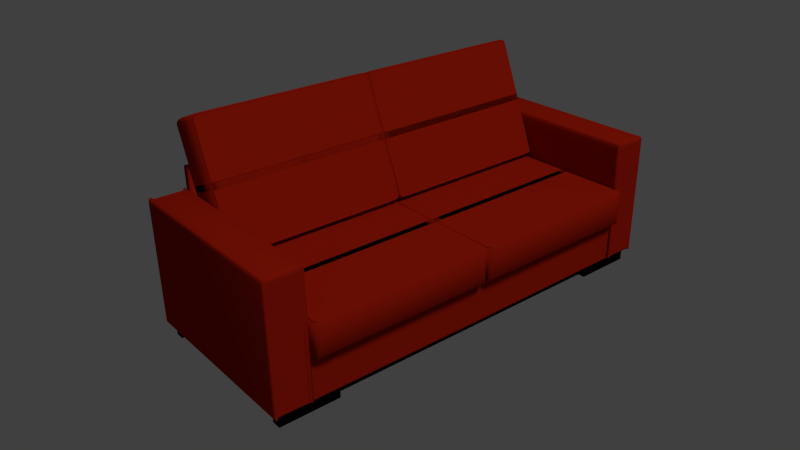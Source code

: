 # Source: chenilleCouch.blend  (saved by Blender 2.77.0; exported with 4.5.12 LTS)
import bpy
from mathutils import Matrix  # noqa: F401  (used for matrix-valued properties, if any)

bpy.ops.wm.read_factory_settings(use_empty=True)
scene = bpy.context.scene
scene.name = 'Scene'

# ---- collections
col_collection_1 = bpy.data.collections.new('Collection 1'); scene.collection.children.link(col_collection_1)

# ---- materials (node trees are filled in below, after node groups)
mat_chenilleclothmaterial = bpy.data.materials.new('ChenilleClothMaterial')
mat_chenilleclothmaterial.alpha_threshold = 0.0
mat_chenilleclothmaterial.use_transparent_shadow = False
mat_chenilleclothmaterial.diffuse_color = (0.4072, 0.0137, 0.003347, 1.0)
mat_chenilleclothmaterial.specular_color = (1.0, 0.2051, 0.1413)
mat_chenilleclothmaterial.roughness = 0.5
mat_chenilleclothmaterial.specular_intensity = 0.1
mat_chenilleclothmaterial.line_color = (0.0, 0.0, 0.0, 1.0)
mat_woodmaterial = bpy.data.materials.new('WoodMaterial')
mat_woodmaterial.alpha_threshold = 0.0
mat_woodmaterial.use_transparent_shadow = False
mat_woodmaterial.diffuse_color = (0.014, 0.002428, 0.0006071, 1.0)
mat_woodmaterial.specular_color = (1.0, 0.1579, 0.01913)
mat_woodmaterial.roughness = 0.5

# ---- material node trees

# ---- world
world_world = bpy.data.worlds.new('World'); scene.world = world_world
world_world.color = (0.05088, 0.05088, 0.05088)
world_world.use_sun_shadow = False
world_world.sun_shadow_jitter_overblur = 0.0
world_world.cycles.sampling_method = 'NONE'
world_world.cycles.sample_map_resolution = 256

# ---- cameras
cam_camera = bpy.data.cameras.new('Camera')
cam_camera.clip_end = 100.0
cam_camera.lens = 35.0
cam_camera.sensor_width = 32.0
cam_camera.sensor_height = 18.0
cam_camera.ortho_scale = 7.314
cam_camera.dof.focus_distance = 0.0
cam_camera.dof.aperture_fstop = 128.0

# ---- lights
light_lamp = bpy.data.lights.new('Lamp', 'SUN')
light_lamp.transmission_factor = 0.0
light_lamp.cutoff_distance = 30.0
light_lamp.angle = 0.1993
light_lamp.energy = 1.0
light_lamp.shadow_buffer_clip_start = 1.001
light_lamp.shadow_soft_size = 0.1
light_lamp.shadow_cascade_max_distance = 1000.0
light_lamp.cycles.use_multiple_importance_sampling = False

# ---- meshes
me_cube_003 = bpy.data.meshes.new('Cube.003')
me_cube_003.from_pydata([(-19.97, -1.012, 0.05), (-19.97, -1.012, 0.03), (-19.95, -1.03, 0.05), (-19.97, -1.012, 0.03586), (19.76, -1.03, 0.05), (20.02, -1.012, 0.03), (20.03, -1.012, 0.05), (20.03, -1.012, 0.03586), (-19.97, -0.8783, 0.05), (-19.97, -0.86, 0.03), (20.03, -0.8783, 0.05), (-19.97, -1.012, 0.595), (-19.95, -1.03, 0.595), (-19.39, -1.012, 0.615), (-19.76, -1.012, 0.6091), (19.76, -1.03, 0.595), (20.03, -1.012, 0.595), (19.46, -1.012, 0.615), (19.83, -1.012, 0.6091), (-19.97, -0.8783, 0.595), (-19.39, -0.8783, 0.615), (-19.97, -0.86, 0.595), (-19.76, -0.8783, 0.6091), (20.03, -0.8783, 0.595), (19.77, -0.86, 0.595), (19.46, -0.8783, 0.615), (19.83, -0.8783, 0.6091), (19.78, -0.8599, 0.02929), (-20.2, -1.027, 0.03361), (-20.2, -1.015, 0.03083), (-20.32, -1.022, 0.03048), (-20.2, -1.018, 0.0276), (-20.19, -1.027, 0.032), (-20.32, -1.022, 0.02793), (-20.19, -1.027, 0.04376), (-20.2, -1.017, 0.04376), (-20.32, -1.022, 0.04231), (20.26, -1.027, 0.032), (20.26, -1.018, 0.0276), (20.38, -1.022, 0.02793), (20.27, -1.015, 0.03085), (20.26, -1.024, 0.03405), (20.39, -1.021, 0.03062), (20.27, -1.017, 0.04376), (20.26, -1.026, 0.04376), (20.39, -1.022, 0.04231), (-20.21, -0.8742, 0.03616), (-20.21, -0.8601, 0.03), (-20.08, -0.8739, 0.03586), (-20.33, -0.8676, 0.0317), (20.27, -0.8578, 0.0314), (20.27, -0.8737, 0.0399), (20.15, -0.8739, 0.0344), (20.39, -0.8669, 0.03419), (-20.2, -1.016, 0.6035), (-20.2, -1.026, 0.6035), (-20.32, -1.022, 0.6047), (-20.03, -1.028, 0.6134), (-20.01, -1.017, 0.6165), (-20.13, -1.022, 0.6165), (-19.88, -1.028, 0.6138), (-19.88, -1.017, 0.6185), (-20.0, -1.022, 0.6174), (20.27, -1.026, 0.6035), (20.27, -1.017, 0.6035), (20.39, -1.022, 0.6047), (20.07, -1.015, 0.6164), (20.1, -1.027, 0.6136), (20.2, -1.021, 0.6165), (19.95, -1.017, 0.6185), (19.95, -1.028, 0.6138), (20.07, -1.022, 0.6174), (-20.01, -0.8628, 0.6139), (-20.01, -0.875, 0.6164), (-20.13, -0.8685, 0.6166), (-19.89, -0.8728, 0.6184), (-19.89, -0.8623, 0.6138), (-20.01, -0.8679, 0.6174), (-20.21, -0.8609, 0.6035), (-20.21, -0.8738, 0.6035), (-20.33, -0.8678, 0.6047), (20.27, -0.8738, 0.6035), (20.27, -0.861, 0.6035), (20.39, -0.8678, 0.6047), (20.08, -0.8629, 0.6138), (20.07, -0.875, 0.6164), (20.2, -0.8686, 0.6166), (19.95, -0.8623, 0.6138), (19.95, -0.8728, 0.6184), (20.07, -0.8679, 0.6174)], [], [(4, 15, 12, 2), (0, 11, 19, 8), (10, 23, 16, 6), (1, 9, 27, 5), (13, 17, 25, 20), (2, 34, 28, 32), (0, 3, 29, 35), (1, 5, 38, 31), (5, 7, 40, 38), (6, 43, 40, 7), (64, 43, 6, 16), (12, 60, 57, 55), (13, 14, 58, 61), (12, 15, 70, 60), (16, 18, 66, 64), (17, 69, 66, 18), (20, 75, 73, 22), (21, 78, 72, 76), (19, 22, 73, 79), (20, 25, 88, 75), (24, 87, 84, 82), (25, 26, 85, 88), (46, 48, 3, 0, 8), (79, 46, 8, 19), (32, 37, 4, 2), (2, 12, 55, 34), (11, 54, 58, 14), (51, 81, 23, 10), (19, 11, 14, 22), (22, 14, 13, 20), (61, 69, 17, 13), (15, 63, 67, 70), (16, 23, 26, 18), (18, 26, 25, 17), (76, 87, 24, 21), (23, 81, 85, 26), (5, 27, 50, 52, 7), (21, 9, 47, 78), (9, 21, 24, 27), (27, 24, 82, 50), (35, 54, 11, 0), (4, 37, 41, 44), (9, 1, 3, 48, 47), (15, 4, 44, 63), (7, 52, 51, 10, 6), (46, 49, 48), (49, 47, 48), (50, 53, 52), (53, 51, 52), (28, 34, 36, 30), (30, 36, 35, 29), (32, 28, 30, 33), (33, 30, 29, 31), (38, 40, 42, 39), (39, 42, 41, 37), (40, 43, 45, 42), (42, 45, 44, 41), (55, 57, 59, 56), (56, 59, 58, 54), (61, 58, 59, 62), (62, 59, 57, 60), (64, 66, 68, 65), (65, 68, 67, 63), (66, 69, 71, 68), (68, 71, 70, 67), (72, 78, 80, 74), (74, 80, 79, 73), (76, 72, 74, 77), (77, 74, 73, 75), (82, 84, 86, 83), (83, 86, 85, 81), (88, 85, 86, 89), (89, 86, 84, 87), (37, 32, 33, 39), (39, 33, 31, 38), (69, 61, 62, 71), (71, 62, 60, 70), (87, 76, 77, 89), (89, 77, 75, 88), (46, 79, 80, 49), (49, 80, 78, 47), (81, 51, 53, 83), (83, 53, 50, 82), (54, 35, 36, 56), (56, 36, 34, 55), (43, 64, 65, 45), (45, 65, 63, 44), (1, 31, 29, 3)])
me_cube_003.polygons.foreach_set('use_smooth', [True] * 88)
_uv = me_cube_003.uv_layers.new(name='UVMap')
_uv.uv.foreach_set('vector', [0.4239, 1.574, 0.4239, 0.6752, -0.5627, 0.6752, -0.5627, 1.574, 1.001, 0.6237, 0.497, 0.6237, 0.497, 0.3718, 1.002, 0.3718, -1.155, 0.3718, -0.6158, 0.3718, -0.6158, 0.6237, -1.155, 0.6237, 1.039, 0.6237, 1.039, 0.3583, 2.026, 0.3583, 2.026, 0.6237, 0.4239, 0.6237, -0.5627, 0.6237, -0.5627, 0.3718, 0.4239, 0.3718, -0.5627, 1.574, -0.5881, 1.574, -0.5692, 1.589, -0.5627, 1.592, 1.001, 0.6237, 1.028, 0.6237, 1.028, 0.6349, 1.001, 0.6349, 1.039, 0.6237, 2.026, 0.6237, 2.026, 0.6348, 1.039, 0.6349, -1.204, 0.6237, -1.178, 0.6237, -1.172, 0.659, -1.199, 0.659, -1.155, 0.6237, -1.158, 0.6349, -1.172, 0.659, -1.178, 0.6237, -0.6158, 0.6349, -1.158, 0.6349, -1.155, 0.6237, -0.6158, 0.6237, -0.5627, 0.6752, -0.5627, 0.6588, -0.5881, 0.6588, -0.5881, 0.6749, 0.4239, 0.6237, 0.4605, 0.6237, 0.4605, 0.6349, 0.4239, 0.6349, -0.5627, 0.6752, 0.4239, 0.6752, 0.4239, 0.6588, -0.5627, 0.6588, -0.6158, 0.6237, -0.5881, 0.6237, -0.5881, 0.6349, -0.6158, 0.6349, -0.5627, 0.6237, -0.5627, 0.6349, -0.5881, 0.6349, -0.5881, 0.6237, 0.4239, 0.3718, 0.4239, 0.3581, 0.4605, 0.358, 0.4605, 0.3718, -0.5627, 0.3206, -0.5881, 0.3205, -0.5881, 0.3367, -0.5627, 0.3367, 0.497, 0.3718, 0.4605, 0.3718, 0.4605, 0.358, 0.497, 0.358, 0.4239, 0.3718, -0.5627, 0.3718, -0.5627, 0.357, 0.4239, 0.3581, 0.4239, 0.3206, 0.4239, 0.3367, 0.4605, 0.3367, 0.4605, 0.3205, -0.5627, 0.3718, -0.5881, 0.3718, -0.5881, 0.357, -0.5627, 0.357, 1.014, 0.358, 1.028, 0.358, 1.028, 0.6237, 1.001, 0.6237, 1.002, 0.3718, 0.497, 0.358, 1.014, 0.358, 1.002, 0.3718, 0.497, 0.3718, -0.5627, 1.592, 0.4239, 1.592, 0.4239, 1.574, -0.5627, 1.574, -0.5627, 1.574, -0.5627, 0.6752, -0.5881, 0.6749, -0.5881, 1.574, 0.497, 0.6237, 0.497, 0.6349, 0.4605, 0.6349, 0.4605, 0.6237, -1.144, 0.357, -0.6158, 0.357, -0.6158, 0.3718, -1.155, 0.3718, 0.497, 0.3718, 0.497, 0.6237, 0.4605, 0.6237, 0.4605, 0.3718, 0.4605, 0.3718, 0.4605, 0.6237, 0.4239, 0.6237, 0.4239, 0.3718, 0.4239, 0.6349, -0.5627, 0.6349, -0.5627, 0.6237, 0.4239, 0.6237, 0.4239, 0.6752, 0.4605, 0.675, 0.4605, 0.6591, 0.4239, 0.6588, -0.6158, 0.6237, -0.6158, 0.3718, -0.5881, 0.3718, -0.5881, 0.6237, -0.5881, 0.6237, -0.5881, 0.3718, -0.5627, 0.3718, -0.5627, 0.6237, -0.5627, 0.3367, 0.4239, 0.3367, 0.4239, 0.3206, -0.5627, 0.3206, -0.6158, 0.3718, -0.6158, 0.357, -0.5881, 0.357, -0.5881, 0.3718, -1.204, 0.6237, -1.204, 0.3479, -1.098, 0.3367, -1.178, 0.3547, -1.178, 0.6237, -0.5627, 0.3206, -0.5627, -0.6122, -0.5881, -0.6075, -0.5881, 0.3205, -0.5627, -0.6122, -0.5627, 0.3206, 0.4239, 0.3206, 0.4239, -0.6121, 0.4239, -0.6121, 0.4239, 0.3206, 0.4605, 0.3205, 0.4605, -0.6088, 1.001, 0.6349, 0.497, 0.6349, 0.497, 0.6237, 1.001, 0.6237, 0.4239, 1.574, 0.4239, 1.592, 0.4305, 1.589, 0.4605, 1.574, 1.039, 0.3583, 1.039, 0.6237, 1.028, 0.6237, 1.028, 0.358, 1.039, 0.3367, 0.4239, 0.6752, 0.4239, 1.574, 0.4605, 1.574, 0.4605, 0.675, -1.178, 0.6237, -1.178, 0.3547, -1.144, 0.357, -1.155, 0.3718, -1.155, 0.6237, 1.014, 0.358, 1.02, 0.3454, 1.028, 0.358, 1.02, 0.3454, 1.039, 0.3367, 1.028, 0.358, -1.098, 0.3367, -1.123, 0.3454, -1.178, 0.3547, -1.123, 0.3454, -1.144, 0.357, -1.178, 0.3547, 1.028, 0.6588, 1.001, 0.6588, 1.001, 0.6449, 1.028, 0.6449, 1.028, 0.6449, 1.001, 0.6449, 1.001, 0.6349, 1.028, 0.6349, 1.039, 0.6588, 1.028, 0.6588, 1.028, 0.6449, 1.039, 0.6449, 1.039, 0.6449, 1.028, 0.6449, 1.028, 0.6349, 1.039, 0.6349, -1.199, 0.659, -1.172, 0.659, -1.149, 0.6646, -1.172, 0.7046, -1.172, 0.7046, -1.149, 0.6646, -1.135, 0.6656, -1.141, 0.6983, -1.172, 0.659, -1.158, 0.6349, -1.147, 0.6449, -1.149, 0.6646, -1.149, 0.6646, -1.147, 0.6449, -1.13, 0.6588, -1.135, 0.6656, 0.497, 0.6588, 0.4605, 0.6588, 0.4605, 0.6449, 0.497, 0.6449, 0.497, 0.6449, 0.4605, 0.6449, 0.4605, 0.6349, 0.497, 0.6349, 0.4239, 0.6349, 0.4605, 0.6349, 0.4605, 0.6449, 0.4239, 0.6449, 0.4239, 0.6449, 0.4605, 0.6449, 0.4605, 0.6588, 0.4239, 0.6588, -0.6158, 0.6349, -0.5881, 0.6349, -0.5881, 0.6449, -0.6158, 0.6449, -0.6158, 0.6449, -0.5881, 0.6449, -0.5881, 0.6588, -0.6158, 0.6588, -0.5881, 0.6349, -0.5627, 0.6349, -0.5627, 0.6449, -0.5881, 0.6449, -0.5881, 0.6449, -0.5627, 0.6449, -0.5627, 0.6588, -0.5881, 0.6588, 0.4605, 0.3367, 0.497, 0.3367, 0.497, 0.3454, 0.4605, 0.3454, 0.4605, 0.3454, 0.497, 0.3454, 0.497, 0.358, 0.4605, 0.358, 0.4239, 0.3367, 0.4605, 0.3367, 0.4605, 0.3454, 0.4239, 0.3454, 0.4239, 0.3454, 0.4605, 0.3454, 0.4605, 0.358, 0.4239, 0.3581, -0.6158, 0.3367, -0.5881, 0.3367, -0.5881, 0.3454, -0.6158, 0.3454, -0.6158, 0.3454, -0.5881, 0.3454, -0.5881, 0.357, -0.6158, 0.357, -0.5627, 0.357, -0.5881, 0.357, -0.5881, 0.3454, -0.5627, 0.3454, -0.5627, 0.3454, -0.5881, 0.3454, -0.5881, 0.3367, -0.5627, 0.3367, 2.026, 0.6587, 1.039, 0.6588, 1.039, 0.645, 2.026, 0.6449, 2.026, 0.6449, 1.039, 0.645, 1.039, 0.6349, 2.026, 0.6348, -0.5627, 0.6349, 0.4239, 0.6349, 0.4239, 0.6449, -0.5627, 0.6449, -0.5627, 0.6449, 0.4239, 0.6449, 0.4239, 0.6588, -0.5627, 0.6588, -0.5627, 0.3367, 0.4239, 0.3367, 0.4239, 0.3454, -0.5627, 0.3454, -0.5627, 0.3454, 0.4239, 0.3454, 0.4239, 0.3581, -0.5627, 0.357, 1.014, 0.358, 0.497, 0.358, 0.497, 0.3454, 1.02, 0.3454, 1.02, 0.3454, 0.497, 0.3454, 0.497, 0.3367, 1.039, 0.3367, -0.6158, 0.357, -1.144, 0.357, -1.123, 0.3454, -0.6158, 0.3454, -0.6158, 0.3454, -1.123, 0.3454, -1.098, 0.3367, -0.6158, 0.3367, 0.497, 0.6349, 1.001, 0.6349, 1.001, 0.6449, 0.497, 0.6449, 0.497, 0.6449, 1.001, 0.6449, 1.001, 0.6588, 0.497, 0.6588, -1.158, 0.6349, -0.6158, 0.6349, -0.6158, 0.6449, -1.147, 0.6449, -1.147, 0.6449, -0.6158, 0.6449, -0.6158, 0.6588, -1.13, 0.6588, 1.039, 0.6237, 1.039, 0.6349, 1.028, 0.6349, 1.028, 0.6237])
me_cube_003.materials.append(mat_chenilleclothmaterial)
me_cube_003.use_remesh_preserve_volume = False
me_cube_003.use_remesh_preserve_attributes = False
me_cube_003.use_mirror_vertex_groups = False
me_cube_003.update()
me_cube_002 = bpy.data.meshes.new('Cube.002')
me_cube_002.from_pydata([(-18.86, -1.0, -0.03), (-18.86, 1.0, -0.03), (-16.86, 1.0, -0.03), (-16.86, -1.0, -0.03), (-18.86, -1.0, 0.03), (-18.86, 1.0, 0.03), (-16.86, 1.0, 0.03), (-16.86, -1.0, 0.03), (-18.84, 0.72, 0.0), (-16.86, 0.72, 0.0), (-16.86, -0.72, 0.0), (-18.84, -0.72, 0.0), (-18.84, -0.72, 0.03), (-18.86, 0.72, -0.03), (-18.84, 0.72, 0.03), (-16.86, 0.72, -0.03), (-16.86, 0.72, 0.03), (-16.86, -0.72, -0.03), (-16.86, -0.72, 0.03), (-18.86, -0.72, -0.03), (-18.86, 0.72, 0.03), (-18.86, -0.72, 0.03), (-18.86, -0.72, 0.0), (-18.86, 0.72, 0.0), (17.19, -1.0, -0.03), (17.19, 1.0, -0.03), (19.19, 1.0, -0.03), (19.19, -1.0, -0.03), (17.19, -1.0, 0.03), (17.19, 1.0, 0.03), (19.19, 1.0, 0.03), (19.19, -1.0, 0.03), (17.2, 0.72, 0.0), (19.19, 0.72, 0.0), (19.19, -0.72, 0.0), (17.2, -0.72, 0.0), (17.2, -0.72, 0.03), (17.19, 0.72, -0.03), (17.2, 0.72, 0.03), (19.19, 0.72, -0.03), (19.19, 0.72, 0.03), (19.19, -0.72, -0.03), (19.19, -0.72, 0.03), (17.19, -0.72, -0.03), (17.19, 0.72, 0.03), (17.19, -0.72, 0.03), (17.19, -0.72, 0.0), (17.19, 0.72, 0.0)], [], [(13, 1, 2, 15), (5, 20, 14, 16, 6), (19, 22, 11, 10, 17), (1, 5, 6, 2), (17, 18, 7, 3), (4, 0, 3, 7), (11, 8, 9, 10), (2, 6, 16, 15), (15, 9, 8, 23, 13), (0, 19, 17, 3), (15, 16, 9), (12, 18, 16, 14), (9, 16, 18, 10), (1, 13, 23, 20, 5), (18, 21, 4, 7), (10, 18, 17), (4, 21, 22, 19, 0), (8, 11, 12, 14), (37, 25, 26, 39), (29, 44, 38, 40, 30), (43, 46, 35, 34, 41), (25, 29, 30, 26), (41, 42, 31, 27), (28, 24, 27, 31), (35, 32, 33, 34), (26, 30, 40, 39), (39, 33, 32, 47, 37), (24, 43, 41, 27), (39, 40, 33), (36, 42, 40, 38), (33, 40, 42, 34), (25, 37, 47, 44, 29), (42, 45, 28, 31), (34, 42, 41), (28, 45, 46, 43, 24), (32, 35, 36, 38)])
_uv = me_cube_002.uv_layers.new(name='UVMap')
_uv.uv.foreach_set('vector', [0.473, 0.1484, 0.473, 0.0159, 0.473, 0.0159, 0.473, 0.1484, 0.5506, 0.0159, 0.5506, 0.1484, 0.5506, 0.1484, 0.5506, 0.1484, 0.5506, 0.0159, 0.473, 0.8299, 0.5118, 0.8299, 0.5118, 0.8299, 0.5118, 0.8299, 0.473, 0.8299, 0.473, 0.0159, 0.5506, 0.0159, 0.5506, 0.0388, 0.473, 0.0388, 0.473, 0.8299, 0.5506, 0.8299, 0.5506, 0.9624, 0.473, 0.9624, 0.5506, 0.9624, 0.473, 0.9624, 0.473, 0.9624, 0.5506, 0.9624, 0.5118, 0.8299, 0.5118, 0.1484, 0.5118, 0.1484, 0.5118, 0.8299, 0.473, 0.0159, 0.5506, 0.0159, 0.5506, 0.1484, 0.473, 0.1484, 0.473, 0.1484, 0.5118, 0.1484, 0.5118, 0.1484, 0.5118, 0.1484, 0.473, 0.1484, 0.473, 0.9624, 0.473, 0.8299, 0.473, 0.8299, 0.473, 0.9624, 0.473, 0.1484, 0.5506, 0.1484, 0.5118, 0.1484, 0.5506, 0.8299, 0.5506, 0.8299, 0.5506, 0.1484, 0.5506, 0.1484, 0.5118, 0.1484, 0.5506, 0.1484, 0.5506, 0.8299, 0.5118, 0.8299, 0.473, 0.0159, 0.473, 0.1484, 0.5118, 0.1484, 0.5506, 0.1484, 0.5506, 0.0159, 0.5506, 0.8299, 0.5506, 0.8299, 0.5506, 0.9624, 0.5506, 0.9624, 0.5118, 0.8299, 0.5506, 0.8299, 0.473, 0.8299, 0.5506, 0.9624, 0.5506, 0.8299, 0.5118, 0.8299, 0.473, 0.8299, 0.473, 0.9624, 0.5118, 0.1484, 0.5118, 0.8299, 0.5506, 0.8299, 0.5506, 0.1484, 0.5762, 0.1484, 0.5762, 0.0159, 0.5762, 0.0159, 0.5762, 0.1484, 0.6538, 0.0159, 0.6538, 0.1484, 0.6538, 0.1484, 0.6538, 0.1484, 0.6538, 0.0159, 0.5762, 0.8299, 0.615, 0.8299, 0.615, 0.8299, 0.615, 0.8299, 0.5762, 0.8299, 0.5762, 0.0159, 0.6538, 0.0159, 0.6538, 0.0159, 0.5762, 0.0159, 0.5762, 0.8299, 0.6538, 0.8299, 0.6538, 0.9624, 0.5762, 0.9624, 0.6538, 0.9395, 0.5762, 0.9395, 0.5762, 0.9624, 0.6538, 0.9624, 0.615, 0.8299, 0.615, 0.1484, 0.615, 0.1484, 0.615, 0.8299, 0.5762, 0.0159, 0.6538, 0.0159, 0.6538, 0.1484, 0.5762, 0.1484, 0.5762, 0.1484, 0.615, 0.1484, 0.615, 0.1484, 0.615, 0.1484, 0.5762, 0.1484, 0.5762, 0.9624, 0.5762, 0.8299, 0.5762, 0.8299, 0.5762, 0.9624, 0.5762, 0.1484, 0.6538, 0.1484, 0.615, 0.1484, 0.6538, 0.8299, 0.6538, 0.8299, 0.6538, 0.1484, 0.6538, 0.1484, 0.615, 0.1484, 0.6538, 0.1484, 0.6538, 0.8299, 0.615, 0.8299, 0.5762, 0.0159, 0.5762, 0.1484, 0.615, 0.1484, 0.6538, 0.1484, 0.6538, 0.0159, 0.6538, 0.8299, 0.6538, 0.8299, 0.6538, 0.9624, 0.6538, 0.9624, 0.615, 0.8299, 0.6538, 0.8299, 0.5762, 0.8299, 0.6538, 0.9624, 0.6538, 0.8299, 0.615, 0.8299, 0.5762, 0.8299, 0.5762, 0.9624, 0.615, 0.1484, 0.615, 0.8299, 0.6538, 0.8299, 0.6538, 0.1484])
me_cube_002.materials.append(mat_woodmaterial)
me_cube_002.use_remesh_preserve_volume = False
me_cube_002.use_remesh_preserve_attributes = False
me_cube_002.use_mirror_vertex_groups = False
me_cube_002.update()
me_cube = bpy.data.meshes.new('Cube')
me_cube.from_pydata([(-18.84, -0.72, 0.03), (-18.86, -0.72, 0.03), (17.2, -0.72, 0.03), (17.19, -0.72, 0.03), (-19.97, -0.86, 0.715), (-7.175, -0.86, 0.36), (-10.9, -0.86, 0.36), (-17.34, -0.86, 0.6992), (-17.94, -0.86, 0.715), (-17.64, -0.86, 0.7104), (-19.97, -0.86, 0.03), (20.03, -0.84, 0.22), (19.86, -0.84, 0.24), (19.76, -0.86, 0.235), (20.03, -0.84, 0.23), (20.03, -0.8515, 0.2358), (19.86, -0.8511, 0.24), (20.03, -0.8541, 0.23), (-7.175, -0.86, 0.235), (-7.155, -0.84, 0.24), (-7.165, -0.8511, 0.24), (20.03, -0.84, 0.04998), (19.78, -0.8599, 0.02929), (20.03, -0.8541, 0.03564), (-19.97, -5.867e-06, 0.715), (-7.175, -5.867e-06, 0.36), (-10.9, -5.867e-06, 0.36), (-17.34, -5.867e-06, 0.6992), (-17.64, -5.867e-06, 0.7104), (-17.94, -5.867e-06, 0.715), (-19.96, -5.867e-06, 0.03), (20.03, -5.867e-06, 0.22), (20.03, -5.867e-06, 0.23), (19.86, -5.867e-06, 0.24), (-7.155, -5.867e-06, 0.24), (-7.165, -5.867e-06, 0.24), (-7.175, -5.867e-06, 0.24), (20.03, -5.867e-06, 0.04999), (20.03, 1.535e-05, 0.03575), (20.03, 6.679e-05, 0.02964)], [(0, 1), (2, 3)], [(30, 10, 4, 24), (4, 10, 22, 13, 18, 5, 6, 7, 9, 8), (24, 4, 8, 29), (11, 14, 15, 17), (12, 16, 15, 14), (13, 17, 15, 16), (18, 13, 16, 20), (20, 16, 12, 19), (37, 21, 23, 38), (38, 23, 22, 39), (13, 22, 23, 17), (17, 23, 21, 11), (21, 37, 31, 11), (20, 35, 36, 18), (19, 34, 35, 20), (14, 32, 33, 12), (11, 31, 32, 14), (6, 26, 27, 7), (9, 28, 29, 8), (7, 27, 28, 9), (12, 33, 34, 19), (5, 25, 26, 6), (10, 30, 39, 22), (18, 36, 25, 5)])
me_cube.polygons.foreach_set('use_smooth', [True] * 24)
_uv = me_cube.uv_layers.new(name='UVMap')
_uv.uv.foreach_set('vector', [-1.024, 1.18, 0.1155, 1.18, 0.1155, 1.985, -1.024, 1.985, 0.1155, 1.985, 0.1155, 1.18, 1.113, 1.179, 1.113, 1.414, 0.6276, 1.414, 0.6276, 1.493, 0.4786, 1.493, 0.2206, 1.975, 0.2086, 1.982, 0.1966, 1.985, 2.268, 2.327, 1.129, 2.327, 1.129, 2.289, 2.268, 2.289, 1.129, 1.404, 1.129, 1.429, 1.124, 1.42, 1.124, 1.407, 1.129, 1.447, 1.12, 1.428, 1.124, 1.42, 1.129, 1.429, 1.113, 1.414, 1.124, 1.407, 1.124, 1.42, 1.12, 1.428, 0.6276, 1.414, 1.113, 1.414, 1.106, 1.429, 0.6359, 1.429, 0.6359, 1.429, 1.106, 1.429, 1.098, 1.448, 0.6445, 1.448, 2.268, 1.193, 1.13, 1.193, 1.13, 1.167, 2.268, 1.167, 2.268, 1.167, 1.13, 1.167, 1.13, 1.136, 2.268, 1.136, 1.113, 1.414, 1.113, 1.179, 1.124, 1.188, 1.124, 1.407, 1.124, 1.407, 1.124, 1.188, 1.129, 1.193, 1.129, 1.404, 1.129, 1.193, 2.268, 1.193, 2.268, 1.404, 1.129, 1.404, 2.268, 2.455, 1.129, 2.455, 1.129, 2.427, 2.268, 2.427, 2.268, 2.475, 1.129, 2.475, 1.129, 2.455, 2.268, 2.455, 1.129, 1.429, 2.268, 1.429, 2.268, 1.447, 1.129, 1.447, 1.129, 1.404, 2.268, 1.404, 2.268, 1.429, 1.129, 1.429, 1.129, 2.072, 2.268, 2.072, 2.268, 2.251, 1.129, 2.251, 1.129, 2.272, 2.268, 2.272, 2.268, 2.278, 1.129, 2.278, 1.129, 2.267, 2.268, 2.267, 2.268, 2.272, 1.129, 2.272, 1.129, 1.447, 2.268, 1.447, 2.268, 1.953, 1.129, 1.953, 1.129, 2.341, 2.268, 2.341, 2.268, 2.411, 1.129, 2.411, 1.13, 0.3864, 2.268, 0.3865, 2.269, 1.136, 1.13, 1.136, 1.129, 2.072, 2.268, 2.072, 2.268, 1.993, 1.129, 1.993])
me_cube.materials.append(mat_chenilleclothmaterial)
me_cube.use_remesh_preserve_volume = False
me_cube.use_remesh_preserve_attributes = False
me_cube.use_mirror_vertex_groups = False
me_cube.update()
me_cube_005 = bpy.data.meshes.new('Cube.005')
me_cube_005.from_pydata([(0.2735, 0.92, 3.364), (0.2516, 1.0, 3.364), (0.2516, 0.92, 3.656), (0.2718, 0.9506, 3.364), (0.2718, 0.92, 3.476), (0.2698, 0.9514, 3.478), (0.2516, 0.9939, 3.476), (0.2516, 0.9766, 3.571), (0.2619, 0.9866, 3.358), (0.2621, 0.981, 3.483), (0.2616, 0.9703, 3.56), (0.2619, 0.9234, 3.617), (0.2516, 0.9506, 3.634), (0.2621, 0.9548, 3.601), (0.267, 0.9791, 3.403), (0.266, 0.9888, 3.392), (0.2712, 0.9813, 3.392), (0.266, 0.9842, 3.503), (0.2661, 0.9762, 3.503), (0.2712, 0.9778, 3.503), (0.266, 0.9736, 3.561), (0.2638, 0.9671, 3.544), (0.2712, 0.9706, 3.549), (0.266, 0.9272, 3.617), (0.2661, 0.9283, 3.561), (0.2712, 0.9272, 3.589), (0.2644, 0.9593, 3.555), (0.266, 0.9577, 3.6), (0.2712, 0.9577, 3.576), (0.27, 0.9851, 3.392), (0.27, 0.981, 3.503), (0.27, 0.9577, 3.588), (0.27, 0.9272, 3.603), (0.27, 0.9721, 3.555), (0.2735, 0.0, 3.364), (0.2718, 0.0, 3.476), (0.2619, 0.0, 3.628), (0.2516, 0.0, 3.656), (-6.946e-08, 1.0, 3.364), (3.872e-09, 1.0, -0.1875), (-7.55e-08, 0.0, 3.656), (-7.55e-08, 0.92, 3.656), (0.266, 1.791e-07, 3.617), (0.2712, 1.791e-07, 3.589), (0.2661, -0.0005658, 3.561), (-7.504e-08, 0.9506, 3.634), (-7.373e-08, 0.9766, 3.571), (-7.177e-08, 0.9939, 3.476), (0.27, 1.791e-07, 3.603), (0.2735, 0.92, -0.1875), (0.2718, 0.9506, -0.1875), (0.2619, 0.9896, -0.1875), (0.2516, 1.0, -0.1875), (0.266, 0.9888, -0.1875), (0.2712, 0.9813, -0.1875), (0.267, 0.9791, -0.2363), (0.27, 0.9851, -0.1875), (0.2735, 0.0, -0.1875)], [], [(57, 49, 0, 34), (42, 23, 11, 36), (35, 4, 24, 44), (0, 3, 5, 4), (8, 9, 17, 15), (11, 23, 27, 13), (9, 10, 20, 17), (1, 6, 9, 8), (6, 7, 10, 9), (13, 27, 20, 10), (2, 11, 13, 12), (12, 13, 10, 7), (4, 5, 26, 24), (34, 0, 4, 35), (36, 11, 2, 37), (3, 14, 18, 5), (5, 18, 21, 26), (29, 30, 19, 16), (16, 19, 18, 14), (31, 32, 25, 28), (28, 25, 24, 26), (30, 33, 22, 19), (19, 22, 21, 18), (33, 31, 28, 22), (22, 28, 26, 21), (1, 38, 47, 6), (56, 29, 16, 54), (54, 16, 14, 55), (12, 45, 41, 2), (53, 15, 29, 56), (1, 52, 39, 38), (37, 2, 41, 40), (7, 46, 45, 12), (6, 47, 46, 7), (20, 27, 31, 33), (17, 20, 33, 30), (27, 23, 32, 31), (15, 17, 30, 29), (23, 42, 48, 32), (25, 43, 44, 24), (32, 48, 43, 25), (8, 51, 52, 1), (0, 49, 50, 3), (3, 50, 55, 14), (15, 53, 51, 8)])
me_cube_005.polygons.foreach_set('use_smooth', [True] * 45)
_uv = me_cube_005.uv_layers.new(name='UVMap')
_uv.uv.foreach_set('vector', [1.103, 0.9528, 0.5619, 0.9528, 0.5619, 0.4779, 1.103, 0.4779, 1.103, 0.4266, 0.5594, 0.4266, 0.5618, 0.4183, 1.103, 0.4183, 1.103, 0.4627, 0.5618, 0.4627, 0.5569, 0.4474, 1.103, 0.4474, 0.5619, 0.4779, 0.5417, 0.4771, 0.5412, 0.4613, 0.5618, 0.4627, 0.4922, 0.4183, 0.5142, 0.4183, 0.517, 0.4266, 0.4977, 0.4266, 0.5618, 0.4183, 0.5594, 0.4266, 0.54, 0.4266, 0.5418, 0.4183, 0.5142, 0.4183, 0.5282, 0.4183, 0.5282, 0.4266, 0.517, 0.4266, 0.4916, 0.3979, 0.5099, 0.3979, 0.5142, 0.4183, 0.4922, 0.4183, 0.5099, 0.3979, 0.5282, 0.3979, 0.5282, 0.4183, 0.5142, 0.4183, 0.5418, 0.4183, 0.54, 0.4266, 0.5282, 0.4266, 0.5282, 0.4183, 0.565, 0.3979, 0.5618, 0.4183, 0.5418, 0.4183, 0.5466, 0.3981, 0.5466, 0.3981, 0.5418, 0.4183, 0.5282, 0.4183, 0.5282, 0.3979, 0.5618, 0.4627, 0.5412, 0.4613, 0.5357, 0.4474, 0.5569, 0.4474, 1.103, 0.4779, 0.5619, 0.4779, 0.5618, 0.4627, 1.103, 0.4627, 1.103, 0.4183, 0.5618, 0.4183, 0.565, 0.3979, 1.103, 0.3979, 0.5417, 0.4771, 0.523, 0.4704, 0.5249, 0.4563, 0.5412, 0.4613, 0.5412, 0.4613, 0.5249, 0.4563, 0.5282, 0.4474, 0.5357, 0.4474, 0.4978, 0.4344, 0.5181, 0.4342, 0.519, 0.439, 0.4982, 0.439, 0.4982, 0.439, 0.519, 0.439, 0.5201, 0.4474, 0.5011, 0.4474, 0.5391, 0.4344, 0.5592, 0.4344, 0.5588, 0.439, 0.5384, 0.439, 0.5384, 0.439, 0.5588, 0.439, 0.5569, 0.4474, 0.5357, 0.4474, 0.5181, 0.4342, 0.5282, 0.434, 0.5282, 0.439, 0.519, 0.439, 0.519, 0.439, 0.5282, 0.439, 0.5282, 0.4474, 0.5201, 0.4474, 0.5282, 0.434, 0.5391, 0.4344, 0.5384, 0.439, 0.5282, 0.439, 0.5282, 0.439, 0.5384, 0.439, 0.5357, 0.4474, 0.5282, 0.4474, 0.4916, 0.3979, 0.4923, 0.2269, 0.5107, 0.2269, 0.5099, 0.3979, -0.06334, 0.4344, 0.4978, 0.4344, 0.4982, 0.439, -0.06334, 0.439, -0.06334, 0.439, 0.4982, 0.439, 0.5011, 0.4474, -0.06334, 0.4474, 0.5466, 0.3981, 0.5473, 0.227, 0.5656, 0.227, 0.565, 0.3979, -0.06334, 0.4266, 0.4977, 0.4266, 0.4978, 0.4344, -0.06334, 0.4344, 0.4916, 0.3979, -0.06334, 0.3979, -0.06335, 0.227, 0.4923, 0.2269, 1.103, 0.3979, 0.565, 0.3979, 0.5656, 0.227, 1.103, 0.227, 0.5282, 0.3979, 0.529, 0.2269, 0.5473, 0.227, 0.5466, 0.3981, 0.5099, 0.3979, 0.5107, 0.2269, 0.529, 0.2269, 0.5282, 0.3979, 0.5282, 0.4266, 0.54, 0.4266, 0.5391, 0.4344, 0.5282, 0.434, 0.517, 0.4266, 0.5282, 0.4266, 0.5282, 0.434, 0.5181, 0.4342, 0.54, 0.4266, 0.5594, 0.4266, 0.5592, 0.4344, 0.5391, 0.4344, 0.4977, 0.4266, 0.517, 0.4266, 0.5181, 0.4342, 0.4978, 0.4344, 0.5594, 0.4266, 1.103, 0.4266, 1.103, 0.4344, 0.5592, 0.4344, 0.5588, 0.439, 1.103, 0.439, 1.103, 0.4474, 0.5569, 0.4474, 0.5592, 0.4344, 1.103, 0.4344, 1.103, 0.439, 0.5588, 0.439, 0.4922, 0.4183, -0.06334, 0.4183, -0.06334, 0.3979, 0.4916, 0.3979, 0.5619, 0.4779, 0.5619, 0.9528, 0.5417, 0.9528, 0.5417, 0.4771, 0.5417, 0.4771, 0.5417, 0.9528, 0.5229, 0.9528, 0.523, 0.4704, 0.4977, 0.4266, -0.06334, 0.4266, -0.06334, 0.4183, 0.4922, 0.4183])
me_cube_005.materials.append(mat_chenilleclothmaterial)
me_cube_005.use_remesh_preserve_volume = False
me_cube_005.use_remesh_preserve_attributes = False
me_cube_005.use_mirror_vertex_groups = False
me_cube_005.update()
me_cube_004 = bpy.data.meshes.new('Cube.004')
me_cube_004.from_pydata([(-0.92, 0.92, 1.0), (-0.92, 1.0, 0.92), (-1.0, 0.92, 0.92), (-0.92, 0.9506, 0.9939), (-0.9506, 0.92, 0.9939), (-0.9514, 0.9514, 0.9866), (-0.9506, 0.9939, 0.92), (-0.9766, 0.9766, 0.92), (-0.9185, 0.9866, 0.9574), (-0.9526, 0.981, 0.9582), (-0.9737, 0.9703, 0.9566), (-0.9892, 0.9234, 0.9574), (-0.9939, 0.9506, 0.92), (-0.9849, 0.9548, 0.9582), (-0.9308, 0.9791, 0.9761), (-0.9277, 0.9888, 0.9727), (-0.9277, 0.9813, 0.9916), (-0.9581, 0.9842, 0.9727), (-0.958, 0.9762, 0.973), (-0.9581, 0.9778, 0.9916), (-0.9739, 0.9736, 0.9727), (-0.9694, 0.9671, 0.9645), (-0.9706, 0.9706, 0.9916), (-0.9892, 0.9272, 0.9726), (-0.9738, 0.9283, 0.9727), (-0.9817, 0.9272, 0.9916), (-0.9723, 0.9593, 0.9666), (-0.9846, 0.9577, 0.9727), (-0.9782, 0.9577, 0.9916), (-0.9277, 0.9851, 0.9872), (-0.9581, 0.981, 0.9872), (-0.9814, 0.9577, 0.9872), (-0.9855, 0.9272, 0.9872), (-0.9722, 0.9721, 0.9872), (-0.92, 0.0, 1.0), (-0.9506, 0.0, 0.9939), (-0.9923, 0.0, 0.9574), (-1.0, 0.0, 0.92), (-0.92, 1.0, 0.0), (0.05128, 1.0, 0.0), (-1.0, 0.0, 0.0), (-1.0, 0.92, 0.0), (-0.9892, 1.791e-07, 0.9726), (-0.9817, 1.791e-07, 0.9916), (-0.9738, -0.0005658, 0.9727), (-0.9939, 0.9506, 0.0), (-0.9766, 0.9766, 0.0), (-0.9506, 0.9939, 0.0), (-0.9855, 1.791e-07, 0.9872), (0.05128, 0.92, 1.0), (0.05128, 0.9506, 0.9939), (0.05128, 0.9896, 0.9574), (0.05128, 1.0, 0.92), (0.05128, 0.9888, 0.9727), (0.05128, 0.9813, 0.9916), (0.06464, 0.9791, 0.9761), (0.05128, 0.9851, 0.9872), (0.05128, 0.0, 1.0), (1.091, 0.92, 1.0), (1.091, 1.0, 0.92), (1.171, 0.92, 0.92), (1.091, 0.9506, 0.9939), (1.122, 0.92, 0.9939), (1.122, 0.9514, 0.9866), (1.122, 0.9939, 0.92), (1.148, 0.9766, 0.92), (1.089, 0.9866, 0.9574), (1.124, 0.981, 0.9582), (1.145, 0.9703, 0.9566), (1.16, 0.9234, 0.9574), (1.165, 0.9506, 0.92), (1.156, 0.9548, 0.9582), (1.102, 0.9791, 0.9761), (1.099, 0.9888, 0.9727), (1.099, 0.9813, 0.9916), (1.129, 0.9842, 0.9727), (1.129, 0.9762, 0.973), (1.129, 0.9778, 0.9916), (1.145, 0.9736, 0.9727), (1.14, 0.9671, 0.9645), (1.142, 0.9706, 0.9916), (1.16, 0.9272, 0.9726), (1.145, 0.9283, 0.9727), (1.153, 0.9272, 0.9916), (1.143, 0.9593, 0.9666), (1.156, 0.9577, 0.9727), (1.149, 0.9577, 0.9916), (1.099, 0.9851, 0.9872), (1.129, 0.981, 0.9872), (1.152, 0.9577, 0.9872), (1.156, 0.9272, 0.9872), (1.143, 0.9721, 0.9872), (1.091, 0.0, 1.0), (1.122, 0.0, 0.9939), (1.163, 0.0, 0.9574), (1.171, 0.0, 0.92), (1.091, 1.0, 0.0), (-0.05128, 1.0, 0.0), (1.171, 0.0, 0.0), (1.171, 0.92, 0.0), (1.16, 1.791e-07, 0.9726), (1.153, 1.791e-07, 0.9916), (1.145, -0.0005658, 0.9727), (1.165, 0.9506, 0.0), (1.148, 0.9766, 0.0), (1.122, 0.9939, 0.0), (1.156, 1.791e-07, 0.9872), (-0.05128, 0.92, 1.0), (-0.05128, 0.9506, 0.9939), (-0.05128, 0.9896, 0.9574), (-0.05128, 1.0, 0.92), (-0.05128, 0.9888, 0.9727), (-0.05128, 0.9813, 0.9916), (-0.06464, 0.9791, 0.9761), (-0.05128, 0.9851, 0.9872), (-0.05128, 0.0, 1.0)], [], [(57, 49, 0, 34), (42, 23, 11, 36), (35, 4, 24, 44), (0, 3, 5, 4), (8, 9, 17, 15), (11, 23, 27, 13), (9, 10, 20, 17), (1, 6, 9, 8), (6, 7, 10, 9), (13, 27, 20, 10), (2, 11, 13, 12), (12, 13, 10, 7), (4, 5, 26, 24), (34, 0, 4, 35), (36, 11, 2, 37), (3, 14, 18, 5), (5, 18, 21, 26), (29, 30, 19, 16), (16, 19, 18, 14), (31, 32, 25, 28), (28, 25, 24, 26), (30, 33, 22, 19), (19, 22, 21, 18), (33, 31, 28, 22), (22, 28, 26, 21), (1, 38, 47, 6), (56, 29, 16, 54), (54, 16, 14, 55), (12, 45, 41, 2), (53, 15, 29, 56), (1, 52, 39, 38), (37, 2, 41, 40), (7, 46, 45, 12), (6, 47, 46, 7), (20, 27, 31, 33), (17, 20, 33, 30), (27, 23, 32, 31), (15, 17, 30, 29), (23, 42, 48, 32), (25, 43, 44, 24), (32, 48, 43, 25), (8, 51, 52, 1), (0, 49, 50, 3), (3, 50, 55, 14), (15, 53, 51, 8), (115, 92, 58, 107), (100, 94, 69, 81), (93, 102, 82, 62), (58, 62, 63, 61), (66, 73, 75, 67), (69, 71, 85, 81), (67, 75, 78, 68), (59, 66, 67, 64), (64, 67, 68, 65), (71, 68, 78, 85), (60, 70, 71, 69), (70, 65, 68, 71), (62, 82, 84, 63), (92, 93, 62, 58), (94, 95, 60, 69), (61, 63, 76, 72), (63, 84, 79, 76), (87, 74, 77, 88), (74, 72, 76, 77), (89, 86, 83, 90), (86, 84, 82, 83), (88, 77, 80, 91), (77, 76, 79, 80), (91, 80, 86, 89), (80, 79, 84, 86), (59, 64, 105, 96), (114, 112, 74, 87), (112, 113, 72, 74), (70, 60, 99, 103), (111, 114, 87, 73), (59, 96, 97, 110), (95, 98, 99, 60), (65, 70, 103, 104), (64, 65, 104, 105), (78, 91, 89, 85), (75, 88, 91, 78), (85, 89, 90, 81), (73, 87, 88, 75), (81, 90, 106, 100), (83, 82, 102, 101), (90, 83, 101, 106), (66, 59, 110, 109), (58, 61, 108, 107), (61, 72, 113, 108), (73, 66, 109, 111)])
me_cube_004.polygons.foreach_set('use_smooth', [True] * 90)
_uv = me_cube_004.uv_layers.new(name='UVMap')
_uv.uv.foreach_set('vector', [1.103, 0.9528, 0.5619, 0.9528, 0.5619, 0.4779, 1.103, 0.4779, 1.103, 0.4266, 0.5594, 0.4266, 0.5618, 0.4183, 1.103, 0.4183, 1.103, 0.4627, 0.5618, 0.4627, 0.5569, 0.4474, 1.103, 0.4474, 0.5619, 0.4779, 0.5417, 0.4771, 0.5412, 0.4613, 0.5618, 0.4627, 0.4922, 0.4183, 0.5142, 0.4183, 0.517, 0.4266, 0.4977, 0.4266, 0.5618, 0.4183, 0.5594, 0.4266, 0.54, 0.4266, 0.5418, 0.4183, 0.5142, 0.4183, 0.5282, 0.4183, 0.5282, 0.4266, 0.517, 0.4266, 0.4916, 0.3979, 0.5099, 0.3979, 0.5142, 0.4183, 0.4922, 0.4183, 0.5099, 0.3979, 0.5282, 0.3979, 0.5282, 0.4183, 0.5142, 0.4183, 0.5418, 0.4183, 0.54, 0.4266, 0.5282, 0.4266, 0.5282, 0.4183, 0.565, 0.3979, 0.5618, 0.4183, 0.5418, 0.4183, 0.5466, 0.3981, 0.5466, 0.3981, 0.5418, 0.4183, 0.5282, 0.4183, 0.5282, 0.3979, 0.5618, 0.4627, 0.5412, 0.4613, 0.5357, 0.4474, 0.5569, 0.4474, 1.103, 0.4779, 0.5619, 0.4779, 0.5618, 0.4627, 1.103, 0.4627, 1.103, 0.4183, 0.5618, 0.4183, 0.565, 0.3979, 1.103, 0.3979, 0.5417, 0.4771, 0.523, 0.4704, 0.5249, 0.4563, 0.5412, 0.4613, 0.5412, 0.4613, 0.5249, 0.4563, 0.5282, 0.4474, 0.5357, 0.4474, 0.4978, 0.4344, 0.5181, 0.4342, 0.519, 0.439, 0.4982, 0.439, 0.4982, 0.439, 0.519, 0.439, 0.5201, 0.4474, 0.5011, 0.4474, 0.5391, 0.4344, 0.5592, 0.4344, 0.5588, 0.439, 0.5384, 0.439, 0.5384, 0.439, 0.5588, 0.439, 0.5569, 0.4474, 0.5357, 0.4474, 0.5181, 0.4342, 0.5282, 0.434, 0.5282, 0.439, 0.519, 0.439, 0.519, 0.439, 0.5282, 0.439, 0.5282, 0.4474, 0.5201, 0.4474, 0.5282, 0.434, 0.5391, 0.4344, 0.5384, 0.439, 0.5282, 0.439, 0.5282, 0.439, 0.5384, 0.439, 0.5357, 0.4474, 0.5282, 0.4474, 0.4916, 0.3979, 0.4923, 0.2269, 0.5107, 0.2269, 0.5099, 0.3979, -0.06334, 0.4344, 0.4978, 0.4344, 0.4982, 0.439, -0.06334, 0.439, -0.06334, 0.439, 0.4982, 0.439, 0.5011, 0.4474, -0.06334, 0.4474, 0.5466, 0.3981, 0.5473, 0.227, 0.5656, 0.227, 0.565, 0.3979, -0.06334, 0.4266, 0.4977, 0.4266, 0.4978, 0.4344, -0.06334, 0.4344, 0.4916, 0.3979, -0.06334, 0.3979, -0.06335, 0.227, 0.4923, 0.2269, 1.103, 0.3979, 0.565, 0.3979, 0.5656, 0.227, 1.103, 0.227, 0.5282, 0.3979, 0.529, 0.2269, 0.5473, 0.227, 0.5466, 0.3981, 0.5099, 0.3979, 0.5107, 0.2269, 0.529, 0.2269, 0.5282, 0.3979, 0.5282, 0.4266, 0.54, 0.4266, 0.5391, 0.4344, 0.5282, 0.434, 0.517, 0.4266, 0.5282, 0.4266, 0.5282, 0.434, 0.5181, 0.4342, 0.54, 0.4266, 0.5594, 0.4266, 0.5592, 0.4344, 0.5391, 0.4344, 0.4977, 0.4266, 0.517, 0.4266, 0.5181, 0.4342, 0.4978, 0.4344, 0.5594, 0.4266, 1.103, 0.4266, 1.103, 0.4344, 0.5592, 0.4344, 0.5588, 0.439, 1.103, 0.439, 1.103, 0.4474, 0.5569, 0.4474, 0.5592, 0.4344, 1.103, 0.4344, 1.103, 0.439, 0.5588, 0.439, 0.4922, 0.4183, -0.06334, 0.4183, -0.06334, 0.3979, 0.4916, 0.3979, 0.5619, 0.4779, 0.5619, 0.9528, 0.5417, 0.9528, 0.5417, 0.4771, 0.5417, 0.4771, 0.5417, 0.9528, 0.5229, 0.9528, 0.523, 0.4704, 0.4977, 0.4266, -0.06334, 0.4266, -0.06334, 0.4183, 0.4922, 0.4183, 1.103, 0.9528, 1.103, 0.4779, 0.5619, 0.4779, 0.5619, 0.9528, 1.103, 0.4266, 1.103, 0.4183, 0.5618, 0.4183, 0.5594, 0.4266, 1.103, 0.4627, 1.103, 0.4474, 0.5569, 0.4474, 0.5618, 0.4627, 0.5619, 0.4779, 0.5618, 0.4627, 0.5412, 0.4613, 0.5417, 0.4771, 0.4922, 0.4183, 0.4977, 0.4266, 0.517, 0.4266, 0.5142, 0.4183, 0.5618, 0.4183, 0.5418, 0.4183, 0.54, 0.4266, 0.5594, 0.4266, 0.5142, 0.4183, 0.517, 0.4266, 0.5282, 0.4266, 0.5282, 0.4183, 0.4916, 0.3979, 0.4922, 0.4183, 0.5142, 0.4183, 0.5099, 0.3979, 0.5099, 0.3979, 0.5142, 0.4183, 0.5282, 0.4183, 0.5282, 0.3979, 0.5418, 0.4183, 0.5282, 0.4183, 0.5282, 0.4266, 0.54, 0.4266, 0.565, 0.3979, 0.5466, 0.3981, 0.5418, 0.4183, 0.5618, 0.4183, 0.5466, 0.3981, 0.5282, 0.3979, 0.5282, 0.4183, 0.5418, 0.4183, 0.5618, 0.4627, 0.5569, 0.4474, 0.5357, 0.4474, 0.5412, 0.4613, 1.103, 0.4779, 1.103, 0.4627, 0.5618, 0.4627, 0.5619, 0.4779, 1.103, 0.4183, 1.103, 0.3979, 0.565, 0.3979, 0.5618, 0.4183, 0.5417, 0.4771, 0.5412, 0.4613, 0.5249, 0.4563, 0.523, 0.4704, 0.5412, 0.4613, 0.5357, 0.4474, 0.5282, 0.4474, 0.5249, 0.4563, 0.4978, 0.4344, 0.4982, 0.439, 0.519, 0.439, 0.5181, 0.4342, 0.4982, 0.439, 0.5011, 0.4474, 0.5201, 0.4474, 0.519, 0.439, 0.5391, 0.4344, 0.5384, 0.439, 0.5588, 0.439, 0.5592, 0.4344, 0.5384, 0.439, 0.5357, 0.4474, 0.5569, 0.4474, 0.5588, 0.439, 0.5181, 0.4342, 0.519, 0.439, 0.5282, 0.439, 0.5282, 0.434, 0.519, 0.439, 0.5201, 0.4474, 0.5282, 0.4474, 0.5282, 0.439, 0.5282, 0.434, 0.5282, 0.439, 0.5384, 0.439, 0.5391, 0.4344, 0.5282, 0.439, 0.5282, 0.4474, 0.5357, 0.4474, 0.5384, 0.439, 0.4916, 0.3979, 0.5099, 0.3979, 0.5107, 0.2269, 0.4923, 0.2269, -0.06334, 0.4344, -0.06334, 0.439, 0.4982, 0.439, 0.4978, 0.4344, -0.06334, 0.439, -0.06334, 0.4474, 0.5011, 0.4474, 0.4982, 0.439, 0.5466, 0.3981, 0.565, 0.3979, 0.5656, 0.227, 0.5473, 0.227, -0.06334, 0.4266, -0.06334, 0.4344, 0.4978, 0.4344, 0.4977, 0.4266, 0.4916, 0.3979, 0.4923, 0.2269, -0.06335, 0.227, -0.06334, 0.3979, 1.103, 0.3979, 1.103, 0.227, 0.5656, 0.227, 0.565, 0.3979, 0.5282, 0.3979, 0.5466, 0.3981, 0.5473, 0.227, 0.529, 0.2269, 0.5099, 0.3979, 0.5282, 0.3979, 0.529, 0.2269, 0.5107, 0.2269, 0.5282, 0.4266, 0.5282, 0.434, 0.5391, 0.4344, 0.54, 0.4266, 0.517, 0.4266, 0.5181, 0.4342, 0.5282, 0.434, 0.5282, 0.4266, 0.54, 0.4266, 0.5391, 0.4344, 0.5592, 0.4344, 0.5594, 0.4266, 0.4977, 0.4266, 0.4978, 0.4344, 0.5181, 0.4342, 0.517, 0.4266, 0.5594, 0.4266, 0.5592, 0.4344, 1.103, 0.4344, 1.103, 0.4266, 0.5588, 0.439, 0.5569, 0.4474, 1.103, 0.4474, 1.103, 0.439, 0.5592, 0.4344, 0.5588, 0.439, 1.103, 0.439, 1.103, 0.4344, 0.4922, 0.4183, 0.4916, 0.3979, -0.06334, 0.3979, -0.06334, 0.4183, 0.5619, 0.4779, 0.5417, 0.4771, 0.5417, 0.9528, 0.5619, 0.9528, 0.5417, 0.4771, 0.523, 0.4704, 0.5229, 0.9528, 0.5417, 0.9528, 0.4977, 0.4266, 0.4922, 0.4183, -0.06334, 0.4183, -0.06334, 0.4266])
me_cube_004.materials.append(mat_chenilleclothmaterial)
me_cube_004.use_remesh_preserve_volume = False
me_cube_004.use_remesh_preserve_attributes = False
me_cube_004.use_mirror_vertex_groups = False
me_cube_004.update()

# ---- objects
ob_sides = bpy.data.objects.new('Sides', me_cube_003)
ob_supportfeet = bpy.data.objects.new('SupportFeet', me_cube_002)
ob_mainpart = bpy.data.objects.new('MainPart', me_cube)
ob_backpillows = bpy.data.objects.new('BackPillows', me_cube_005)
ob_seatcushion = bpy.data.objects.new('SeatCushion', me_cube_004)
ob_lamp = bpy.data.objects.new('Lamp', light_lamp)
ob_camera = bpy.data.objects.new('Camera', cam_camera)

# ---- transforms, parenting, visibility, modifiers, constraints
ob_sides.location = (0.0, 0.0, 0.03)
ob_sides.scale = (0.0215, 1.0, 1.0)
ob_sides.lock_rotations_4d = False
ob_sides.empty_display_type = 'ARROWS'
ob_sides.lineart.crease_threshold = 0.0
_m = ob_sides.modifiers.new('Mirror', 'MIRROR')
_m.use_axis = (False, True, False)
ob_supportfeet.location = (0.0, 0.0, 0.03)
ob_supportfeet.scale = (0.0215, 1.0, 1.0)
ob_supportfeet.lock_rotations_4d = False
ob_supportfeet.empty_display_type = 'ARROWS'
ob_supportfeet.lineart.crease_threshold = 0.0
_m = ob_supportfeet.modifiers.new('Mirror', 'MIRROR')
_m.use_axis = (False, True, False)
ob_mainpart.location = (0.0, 0.0, 0.03)
ob_mainpart.scale = (0.0215, 1.0, 1.0)
ob_mainpart.lock_rotations_4d = False
ob_mainpart.empty_display_type = 'ARROWS'
ob_mainpart.lineart.crease_threshold = 0.0
_m = ob_mainpart.modifiers.new('Mirror', 'MIRROR')
_m.use_axis = (False, True, False)
ob_backpillows.location = (-0.275, -0.43, 0.6945)
ob_backpillows.rotation_euler = (-0.0, 2.754, 0.0)
ob_backpillows.scale = (0.2925, 0.43, 0.08)
ob_backpillows.lineart.crease_threshold = 0.0
_m = ob_backpillows.modifiers.new('Mirror', 'MIRROR')
_m.use_axis = (True, True, True)
_m = ob_backpillows.modifiers.new('Mirror.001', 'MIRROR')
_m.use_axis = (False, True, False)
_m.mirror_object = ob_mainpart
ob_seatcushion.location = (0.1366, -0.43, 0.35)
ob_seatcushion.scale = (0.2925, 0.43, 0.08)
ob_seatcushion.lineart.crease_threshold = 0.0
_m = ob_seatcushion.modifiers.new('Mirror.002', 'MIRROR')
_m.use_axis = (False, True, True)
_m = ob_seatcushion.modifiers.new('Mirror.001', 'MIRROR')
_m.use_axis = (False, True, False)
_m.mirror_object = ob_mainpart
ob_lamp.location = (1.477, 0.0, 2.682)
ob_lamp.rotation_euler = (0.5846, -0.0, 1.571)
ob_lamp.lock_rotations_4d = False
ob_lamp.empty_display_type = 'ARROWS'
ob_lamp.color = (0.0, 0.0, 0.0, 0.0)
ob_lamp.lineart.crease_threshold = 0.0
ob_camera.location = (2.686, -2.265, 2.106)
ob_camera.rotation_euler = (1.109, 0.01082, 0.882)
ob_camera.lock_rotations_4d = False
ob_camera.empty_display_type = 'ARROWS'
ob_camera.color = (0.0, 0.0, 0.0, 0.0)
ob_camera.display_type = 'WIRE'
ob_camera.lineart.crease_threshold = 0.0

# ---- collection membership
col_collection_1.objects.link(ob_sides)
col_collection_1.objects.link(ob_supportfeet)
col_collection_1.objects.link(ob_mainpart)
col_collection_1.objects.link(ob_backpillows)
col_collection_1.objects.link(ob_seatcushion)
col_collection_1.objects.link(ob_lamp)
col_collection_1.objects.link(ob_camera)

# ---- scene / render settings (as saved in the file)
scene.camera = ob_camera
scene.frame_start = 1; scene.frame_end = 250; scene.frame_set(0)
scene.render.engine = 'BLENDER_EEVEE_NEXT'
scene.render.resolution_percentage = 50
scene.render.dither_intensity = 0.0
scene.cycles.use_denoising = False
scene.cycles.samples = 10
scene.cycles.sampling_pattern = 'TABULATED_SOBOL'
scene.cycles.light_sampling_threshold = 0.0
scene.cycles.use_adaptive_sampling = False
scene.cycles.use_light_tree = False
scene.cycles.blur_glossy = 0.0
scene.cycles.pixel_filter_type = 'GAUSSIAN'
scene.cycles.sample_clamp_indirect = 0.0
scene.view_settings.view_transform = 'Standard'
bpy.context.view_layer.update()
